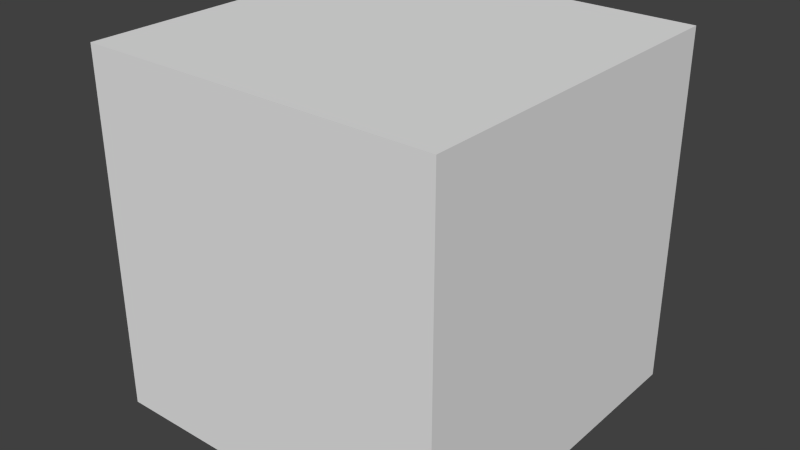 # Source: cube_chipboard.blend  (saved by Blender 2.76.0; exported with 4.5.12 LTS)
import bpy
from mathutils import Matrix  # noqa: F401  (used for matrix-valued properties, if any)

bpy.ops.wm.read_factory_settings(use_empty=True)
scene = bpy.context.scene
scene.name = 'Scene'

# ---- collections
col_collection_1 = bpy.data.collections.new('Collection 1'); scene.collection.children.link(col_collection_1)

# ---- materials (node trees are filled in below, after node groups)
mat_material_001 = bpy.data.materials.new('Material.001')
mat_material_001.alpha_threshold = 0.0
mat_material_001.use_transparent_shadow = False
mat_material_001.roughness = 0.5

# ---- material node trees

# ---- world
world_world = bpy.data.worlds.new('World'); scene.world = world_world
world_world.color = (0.05088, 0.05088, 0.05088)
world_world.use_sun_shadow = False
world_world.sun_shadow_jitter_overblur = 0.0
world_world.cycles.sampling_method = 'MANUAL'
world_world.cycles.sample_map_resolution = 256

# ---- meshes
me_cube_001 = bpy.data.meshes.new('Cube.001')
me_cube_001.from_pydata([(-0.1, -0.1, -0.1), (-0.1, -0.1, 0.1), (-0.1, 0.1, -0.1), (-0.1, 0.1, 0.1), (0.1, -0.1, -0.1), (0.1, -0.1, 0.1), (0.1, 0.1, -0.1), (0.1, 0.1, 0.1)], [], [(1, 3, 2, 0), (3, 7, 6, 2), (7, 5, 4, 6), (5, 1, 0, 4), (0, 2, 6, 4), (5, 7, 3, 1)])
_uv = me_cube_001.uv_layers.new(name='UVMap')
_uv.uv.foreach_set('vector', [1.655e-08, 1.0, 0.0, 0.6667, 0.2221, 0.6667, 0.2221, 1.0, 1.655e-08, 0.3333, 0.0, 3.725e-08, 0.2221, 0.0, 0.2221, 0.3333, 0.4442, 0.3333, 0.4442, 1.242e-08, 0.6662, 0.0, 0.6662, 0.3333, 0.2221, 0.3333, 0.4442, 0.3333, 0.4442, 0.6667, 0.2221, 0.6667, 0.2221, 0.6667, 4.964e-08, 0.6667, 0.0, 0.3333, 0.2221, 0.3333, 0.2221, 7.451e-08, 0.4442, 0.0, 0.4442, 0.3333, 0.2221, 0.3333])
me_cube_001.materials.append(mat_material_001)
me_cube_001.use_remesh_preserve_volume = False
me_cube_001.use_remesh_preserve_attributes = False
me_cube_001.use_mirror_vertex_groups = False
me_cube_001.update()

# ---- objects
ob_chipboard_cube = bpy.data.objects.new('chipboard_cube', me_cube_001)

# ---- transforms, parenting, visibility, modifiers, constraints
ob_chipboard_cube.location = (0.0, 0.0, 0.1)
ob_chipboard_cube.lineart.crease_threshold = 0.0

# ---- collection membership
col_collection_1.objects.link(ob_chipboard_cube)

# ---- scene / render settings (as saved in the file)
scene.frame_start = 1; scene.frame_end = 250; scene.frame_set(1)
scene.render.engine = 'BLENDER_EEVEE_NEXT'
scene.render.resolution_percentage = 50
scene.render.dither_intensity = 0.0
scene.cycles.use_denoising = False
scene.cycles.samples = 10
scene.cycles.sampling_pattern = 'TABULATED_SOBOL'
scene.cycles.light_sampling_threshold = 0.0
scene.cycles.use_adaptive_sampling = False
scene.cycles.use_light_tree = False
scene.cycles.blur_glossy = 0.0
scene.cycles.pixel_filter_type = 'GAUSSIAN'
scene.cycles.sample_clamp_indirect = 0.0
scene.view_settings.view_transform = 'Standard'
bpy.context.view_layer.update()

# ---- added for rendering (the .blend has no active camera and no usable light): camera, sun
cam_auto = bpy.data.cameras.new('AutoCamera')
cam_auto.lens = 50.0
cam_auto.sensor_width = 36.0
cam_auto.clip_end = 1000.0
ob_auto_camera = bpy.data.objects.new('AutoCamera', cam_auto)
scene.collection.objects.link(ob_auto_camera)
ob_auto_camera.location = (0.320507, -0.384609, 0.356406)
ob_auto_camera.rotation_euler = (1.09748, -7.21219e-08, 0.694738)
scene.camera = ob_auto_camera
light_auto_sun = bpy.data.lights.new('AutoSun', 'SUN')
light_auto_sun.energy = 3.0
light_auto_sun.angle = 0.0523599
ob_auto_sun = bpy.data.objects.new('AutoSun', light_auto_sun)
scene.collection.objects.link(ob_auto_sun)
ob_auto_sun.rotation_euler = (0.872665, 0.174533, 0.523599)
bpy.context.view_layer.update()
